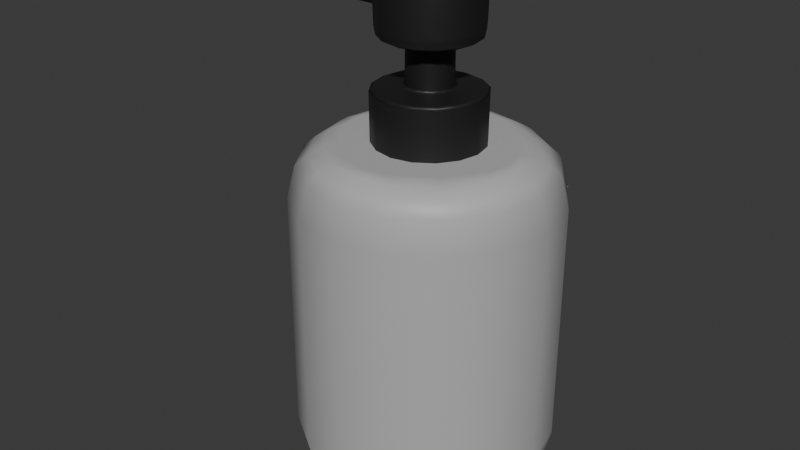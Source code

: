 # Source: soap_bottle.blend  (saved by Blender 4.0.36; exported with 4.5.12 LTS)
import bpy
from mathutils import Matrix  # noqa: F401  (used for matrix-valued properties, if any)

bpy.ops.wm.read_factory_settings(use_empty=True)
scene = bpy.context.scene
scene.name = 'Scene'

# ---- collections
col_collection = bpy.data.collections.new('Collection'); scene.collection.children.link(col_collection)

# ---- materials (node trees are filled in below, after node groups)
mat_material_001 = bpy.data.materials.new('Material.001')
mat_material_001.use_transparent_shadow = False
mat_material_002 = bpy.data.materials.new('Material.002')
mat_material_002.use_transparent_shadow = False

# ---- material node trees
mat_material_001.use_nodes = True; mat_material_001.node_tree.nodes.clear()
_N = mat_material_001.node_tree.nodes; _L = mat_material_001.node_tree.links
n0 = _N.new('ShaderNodeBsdfPrincipled'); n0.name = 'Principled BSDF'; n0.location = (10, 300)
n0.inputs[0].default_value = (0.01329, 0.01329, 0.01329, 1.0)
n0.inputs[3].default_value = 1.45
n1 = _N.new('ShaderNodeOutputMaterial'); n1.name = 'Material Output'; n1.location = (300, 300)
_L.new(n0.outputs[0], n1.inputs[0])
n1.is_active_output = True
mat_material_002.use_nodes = True; mat_material_002.node_tree.nodes.clear()
_N = mat_material_002.node_tree.nodes; _L = mat_material_002.node_tree.links
n0 = _N.new('ShaderNodeBsdfPrincipled'); n0.name = 'Principled BSDF'; n0.location = (10, 300)
n0.inputs[0].default_value = (0.471, 0.471, 0.471, 1.0)
n0.inputs[3].default_value = 1.45
n1 = _N.new('ShaderNodeOutputMaterial'); n1.name = 'Material Output'; n1.location = (300, 300)
_L.new(n0.outputs[0], n1.inputs[0])
n1.is_active_output = True

# ---- world
world_world = bpy.data.worlds.new('World'); scene.world = world_world
world_world.use_nodes = True; world_world.node_tree.nodes.clear()
_N = world_world.node_tree.nodes; _L = world_world.node_tree.links
n0 = _N.new('ShaderNodeOutputWorld'); n0.name = 'World Output'; n0.location = (300, 300)
n1 = _N.new('ShaderNodeBackground'); n1.name = 'Background'; n1.location = (10, 300)
n1.inputs[0].default_value = (0.05088, 0.05088, 0.05088, 1.0)
_L.new(n1.outputs[0], n0.inputs[0])
n0.is_active_output = True
world_world.color = (0.05088, 0.05088, 0.05088)
world_world.use_sun_shadow = False
world_world.sun_shadow_jitter_overblur = 0.0

# ---- meshes
me_cylinder_005 = bpy.data.meshes.new('Cylinder.005')
me_cylinder_005.from_pydata([(-5.174e-13, 0.0, 1.437), (-2.838e-09, 6.557e-09, 2.746), (-0.162, 0.162, 1.909), (6.519e-09, 0.2291, 1.909), (-0.2291, 2.794e-09, 1.909), (0.162, 0.162, 1.909), (-0.162, -0.162, 1.909), (0.2291, 8.382e-09, 1.909), (0.2824, -0.2824, 1.895), (3.725e-09, -0.2291, 1.909), (-0.2824, 0.2824, 1.895), (4.657e-09, 0.3993, 1.895), (-0.3993, 4.657e-09, 1.895), (0.2824, 0.2824, 1.895), (-0.2824, -0.2824, 1.895), (0.3993, 4.657e-09, 1.895), (0.162, -0.162, 1.909), (9.313e-09, -0.3993, 1.895), (-0.1556, 0.1556, 2.255), (-0.2869, 0.2869, 2.65), (0.1556, 0.1556, 2.255), (-0.1556, -0.1556, 2.255), (0.1556, -0.1556, 2.255), (1.024e-08, 0.22, 2.255), (-0.22, 1.863e-09, 2.255), (0.22, 9.197e-09, 2.255), (4.075e-10, -0.22, 2.255), (-0.2503, 0.2503, 2.269), (-0.2869, 0.2869, 2.364), (0.2869, 0.2869, 2.364), (0.2503, 0.2503, 2.269), (-0.2503, -0.2503, 2.269), (-0.2869, -0.2869, 2.364), (0.2869, -0.2869, 2.364), (0.2503, -0.2503, 2.269), (1.77e-08, 0.4057, 2.364), (1.397e-08, 0.354, 2.269), (-0.354, 0.0, 2.269), (-1.609, 0.07185, 2.489), (0.4057, 9.313e-09, 2.364), (0.354, 1.164e-08, 2.269), (9.313e-10, -0.354, 2.269), (-4.657e-09, -0.4057, 2.364), (0.2869, 0.2869, 2.65), (-0.2869, -0.2869, 2.65), (0.2869, -0.2869, 2.65), (1.77e-08, 0.4057, 2.65), (-1.609, -0.07185, 2.345), (0.4057, 1.024e-08, 2.65), (-3.725e-09, -0.4057, 2.65), (-0.3144, 0.3144, 1.874), (-0.1526, 0.3685, 1.895), (7.218e-09, 0.4447, 1.874), (-0.4447, 2.328e-09, 1.874), (-0.3685, 0.1526, 1.895), (0.1526, 0.3685, 1.895), (0.3144, 0.3144, 1.874), (-0.3144, -0.3144, 1.874), (-0.3685, -0.1526, 1.895), (0.3685, 0.1526, 1.895), (0.4447, 7.567e-09, 1.874), (0.3144, -0.3144, 1.874), (0.3685, -0.1526, 1.895), (1.123e-08, -0.4447, 1.874), (-0.1526, -0.3685, 1.895), (0.1526, -0.3685, 1.895), (-0.1299, 0.1299, 1.928), (5.704e-09, 0.1837, 1.928), (-0.08756, 0.2114, 1.909), (-0.1837, 2.328e-09, 1.928), (-0.2114, 0.08756, 1.909), (0.1299, 0.1299, 1.928), (0.08756, 0.2114, 1.909), (-0.2114, -0.08756, 1.909), (-0.1299, -0.1299, 1.928), (0.1837, 7.567e-09, 1.928), (0.2114, 0.08756, 1.909), (0.1299, -0.1299, 1.928), (0.2114, -0.08756, 1.909), (-0.08756, -0.2114, 1.909), (6.985e-10, -0.1837, 1.928), (0.08756, -0.2114, 1.909), (-0.1291, 0.1291, 2.236), (-0.08409, 0.203, 2.255), (6.665e-09, 0.1826, 2.236), (-0.1826, 2.736e-09, 2.236), (-0.203, 0.08409, 2.255), (0.08409, 0.203, 2.255), (0.1291, 0.1291, 2.236), (-0.1291, -0.1291, 2.236), (-0.203, -0.08409, 2.255), (0.203, 0.08409, 2.255), (0.1826, 7.451e-09, 2.236), (0.1291, -0.1291, 2.236), (0.203, -0.08409, 2.255), (2.678e-09, -0.1826, 2.236), (-0.08409, -0.203, 2.255), (0.08409, -0.203, 2.255), (-0.2768, 0.2768, 2.291), (-0.1551, 0.3744, 2.364), (1.508e-08, 0.3914, 2.291), (-0.1353, 0.3267, 2.269), (-0.3914, 3.783e-09, 2.291), (-1.609, 0.07185, 2.345), (-0.3267, 0.1353, 2.269), (0.1551, 0.3744, 2.364), (0.2768, 0.2768, 2.291), (0.1353, 0.3267, 2.269), (-0.3267, -0.1353, 2.269), (-0.2768, -0.2768, 2.291), (-1.609, 0.1016, 2.417), (0.3744, 0.1551, 2.364), (0.3914, 1.135e-08, 2.291), (0.3267, 0.1353, 2.269), (0.2768, -0.2768, 2.291), (0.3267, -0.1353, 2.269), (0.3744, -0.1551, 2.364), (-0.1353, -0.3267, 2.269), (-3.842e-09, -0.3914, 2.291), (-0.1551, -0.3744, 2.364), (0.1353, -0.3267, 2.269), (0.1551, -0.3744, 2.364), (-0.1551, 0.3744, 2.65), (-1.609, -0.1016, 2.417), (0.1551, 0.3744, 2.65), (-1.609, 2.547e-08, 2.519), (0.3744, 0.1551, 2.65), (0.3744, -0.1551, 2.65), (-0.1551, -0.3744, 2.65), (0.1551, -0.3744, 2.65), (-0.2896, 0.2896, 2.507), (1.525e-08, 0.4096, 2.507), (0.4096, 1.153e-08, 2.507), (0.2896, 0.2896, 2.507), (-0.2896, -0.2896, 2.507), (-3.725e-09, -0.4096, 2.507), (0.2896, -0.2896, 2.507), (0.378, 0.1566, 2.507), (-1.625, 8.997e-09, 2.417), (0.1566, 0.378, 2.507), (0.378, -0.1566, 2.507), (-0.1566, 0.378, 2.507), (-1.609, -7.634e-09, 2.315), (0.1566, -0.378, 2.507), (-0.1566, -0.378, 2.507), (-0.17, 0.4104, 1.874), (-0.4104, 0.17, 1.874), (0.17, 0.4104, 1.874), (-0.4104, -0.17, 1.874), (0.4104, 0.17, 1.874), (0.4104, -0.17, 1.874), (-0.17, -0.4104, 1.874), (0.17, -0.4104, 1.874), (-0.07021, 0.1695, 1.928), (-0.1695, 0.07021, 1.928), (0.07021, 0.1695, 1.928), (-0.1695, -0.07021, 1.928), (0.1695, 0.07021, 1.928), (0.1695, -0.07021, 1.928), (-0.07021, -0.1695, 1.928), (0.07021, -0.1695, 1.928), (-0.06978, 0.1685, 2.236), (-0.1685, 0.06978, 2.236), (0.06978, 0.1685, 2.236), (-0.1685, -0.06978, 2.236), (0.1685, 0.06978, 2.236), (0.1685, -0.06978, 2.236), (-0.06978, -0.1685, 2.236), (0.06978, -0.1685, 2.236), (-0.1496, 0.3612, 2.291), (-0.3612, 0.1496, 2.291), (0.1496, 0.3612, 2.291), (-0.3612, -0.1496, 2.291), (0.3612, 0.1496, 2.291), (0.3612, -0.1496, 2.291), (-0.1496, -0.3612, 2.291), (0.1496, -0.3612, 2.291), (-0.4057, 0.0, 2.364), (-0.3744, 0.1551, 2.364), (-0.3744, -0.1551, 2.364), (-0.3744, 0.1551, 2.65), (-0.4057, 0.0, 2.65), (-0.3744, -0.1551, 2.65), (-0.378, -0.1566, 2.507), (-0.378, 0.1566, 2.507), (-1.145, -1.252e-08, 2.405), (-1.145, 2.059e-08, 2.608), (-1.145, -0.1016, 2.507), (-1.145, 0.1016, 2.507), (-1.145, 0.07185, 2.435), (-1.145, -0.07185, 2.435), (-1.145, 0.07185, 2.579), (-1.145, -0.07185, 2.579), (-0.3956, -1.131e-08, 2.4), (-0.3993, -1.29e-08, 2.405), (-0.3993, 2.021e-08, 2.608), (-0.3956, 1.771e-08, 2.613), (-0.3993, 0.07185, 2.435), (-0.3932, 0.07597, 2.431), (-0.3932, -0.07597, 2.431), (-0.3993, -0.07185, 2.435), (-0.3932, 0.07597, 2.582), (-0.3993, 0.07185, 2.579), (-0.3993, -0.07185, 2.579), (-0.3932, -0.07597, 2.582), (-0.3926, -0.107, 2.507), (-0.3993, -0.1016, 2.507), (-0.3993, 0.1016, 2.507), (-0.3926, 0.107, 2.507), (-1.609, -0.07185, 2.489), (-0.2975, 0.2975, 1.459), (-0.3117, 0.3117, 1.48), (7.44e-09, 0.4447, 1.48), (7.114e-09, 0.4246, 1.46), (-0.4246, 2.223e-09, 1.46), (-0.4447, 2.328e-09, 1.48), (0.3117, 0.3117, 1.48), (0.2975, 0.2975, 1.459), (-0.2975, -0.2975, 1.459), (-0.3117, -0.3117, 1.48), (0.4447, 6.569e-09, 1.48), (0.4246, 6.225e-09, 1.46), (0.3117, -0.3117, 1.48), (0.2975, -0.2975, 1.459), (8.67e-09, -0.4246, 1.46), (9.183e-09, -0.4447, 1.48), (-0.1586, 0.3912, 1.459), (-0.1663, 0.4097, 1.48), (-0.3912, 0.1586, 1.459), (-0.4097, 0.1663, 1.48), (0.1586, 0.3912, 1.459), (0.1663, 0.4097, 1.48), (-0.4097, -0.1663, 1.48), (-0.3912, -0.1586, 1.459), (0.3912, 0.1586, 1.459), (0.4097, 0.1663, 1.48), (0.4097, -0.1663, 1.48), (0.3912, -0.1586, 1.459), (-0.1663, -0.4097, 1.48), (-0.1586, -0.3912, 1.459), (0.1663, -0.4097, 1.48), (0.1586, -0.3912, 1.459), (-0.2762, 0.2762, 2.71), (-0.2644, 0.2644, 2.724), (1.294e-08, 0.3774, 2.723), (1.426e-08, 0.3936, 2.709), (-0.3936, 3.821e-10, 2.709), (-0.3774, 6.777e-10, 2.723), (0.2644, 0.2644, 2.724), (0.2762, 0.2762, 2.71), (-0.2762, -0.2762, 2.71), (-0.2644, -0.2644, 2.724), (0.3774, 1.326e-08, 2.723), (0.3936, 1.292e-08, 2.709), (0.2644, -0.2644, 2.724), (0.2762, -0.2762, 2.71), (-2.866e-09, -0.3936, 2.709), (-2.683e-09, -0.3774, 2.723), (-0.1476, 0.3627, 2.71), (-0.1409, 0.3477, 2.724), (-0.3627, 0.1476, 2.71), (-0.3477, 0.1409, 2.724), (0.1476, 0.3627, 2.71), (0.1409, 0.3477, 2.724), (-0.3477, -0.1409, 2.724), (-0.3627, -0.1476, 2.71), (0.3627, 0.1476, 2.71), (0.3477, 0.1409, 2.724), (0.3477, -0.1409, 2.724), (0.3627, -0.1476, 2.71), (-0.1409, -0.3477, 2.724), (-0.1476, -0.3627, 2.71), (0.1409, -0.3477, 2.724), (0.1476, -0.3627, 2.71), (0.0, 0.7944, -1.386), (0.304, 0.734, -1.386), (0.5618, 0.5618, -1.386), (0.734, 0.304, -1.386), (0.7944, 0.0, -1.386), (0.734, -0.304, -1.386), (0.5618, -0.5618, -1.386), (0.304, -0.734, -1.386), (0.0, -0.7944, -1.386), (-0.304, -0.734, -1.386), (-0.5618, -0.5618, -1.386), (-0.734, -0.304, -1.386), (-0.7944, 0.0, -1.386), (-0.734, 0.304, -1.386), (-0.5618, 0.5618, -1.386), (-0.304, 0.734, -1.386), (-3.525e-10, 1.063, 1.053), (-3.525e-10, 1.063, -0.9531), (0.4068, 0.9822, -0.9531), (0.4068, 0.9822, 1.053), (0.7517, 0.7517, -0.9531), (0.7517, 0.7517, 1.053), (0.9822, 0.4068, -0.9531), (0.9822, 0.4068, 1.053), (1.063, -4.7e-10, -0.9531), (1.063, -4.7e-10, 1.053), (0.9822, -0.4068, -0.9531), (0.9822, -0.4068, 1.053), (0.7517, -0.7517, -0.9531), (0.7517, -0.7517, 1.053), (0.4068, -0.9822, -0.9531), (0.4068, -0.9822, 1.053), (-3.525e-10, -1.063, -0.9531), (-3.525e-10, -1.063, 1.053), (-0.4068, -0.9822, -0.9531), (-0.4068, -0.9822, 1.053), (-0.7517, -0.7517, -0.9531), (-0.7517, -0.7517, 1.053), (-0.9822, -0.4068, -0.9531), (-0.9822, -0.4068, 1.053), (-1.063, -4.7e-10, -0.9531), (-1.063, -4.7e-10, 1.053), (-0.9822, 0.4068, -0.9531), (-0.9822, 0.4068, 1.053), (-0.7517, 0.7517, -0.9531), (-0.7517, 0.7517, 1.053), (-0.4068, 0.9822, -0.9531), (-0.4068, 0.9822, 1.053), (0.3827, 0.9239, 1.308), (0.0, 1.0, 1.308), (0.7071, 0.7071, 1.308), (0.9239, 0.3827, 1.308), (1.0, 0.0, 1.308), (0.9239, -0.3827, 1.308), (0.7071, -0.7071, 1.308), (0.3827, -0.9239, 1.308), (0.0, -1.0, 1.308), (-0.3827, -0.9239, 1.308), (-0.7071, -0.7071, 1.308), (-0.9239, -0.3827, 1.308), (-1.0, 0.0, 1.308), (-0.9239, 0.3827, 1.308), (-0.7071, 0.7071, 1.308), (-0.3827, 0.9239, 1.308), (0.0, 1.0, -1.208), (0.3827, 0.9239, -1.208), (0.7071, 0.7071, -1.208), (0.9239, 0.3827, -1.208), (1.0, 0.0, -1.208), (0.9239, -0.3827, -1.208), (0.7071, -0.7071, -1.208), (0.3827, -0.9239, -1.208), (0.0, -1.0, -1.208), (-0.3827, -0.9239, -1.208), (-0.7071, -0.7071, -1.208), (-0.9239, -0.3827, -1.208), (-1.0, 0.0, -1.208), (-0.9239, 0.3827, -1.208), (-0.7071, 0.7071, -1.208), (-0.3827, 0.9239, -1.208), (9.964e-09, 0.5156, 1.482), (0.3646, 0.3646, 1.482), (0.5156, 1.053e-08, 1.482), (-0.3646, 0.3646, 1.482), (0.0, 0.0, 1.482), (0.3646, -0.3646, 1.482), (-0.5156, 4.376e-09, 1.482), (-0.3646, -0.3646, 1.482), (1.611e-08, -0.5156, 1.482), (0.5754, 0.01365, -1.386), (0.3225, 0.3225, -1.386), (0.01365, 0.5754, -1.386), (0.304, -0.304, -1.386), (-2.235e-08, -2.235e-08, -1.386), (-0.304, 0.304, -1.386), (-0.01365, -0.5754, -1.386), (-0.3225, -0.3225, -1.386), (-0.5754, -0.01365, -1.386), (0.0, 0.8974, 1.4), (-0.004268, 0.7106, 1.482), (-0.00125, 0.8041, 1.458), (0.1819, 0.6744, 1.482), (0.3434, 0.8291, 1.4), (0.2814, 0.7482, 1.458), (0.4775, 0.4775, 1.482), (0.6346, 0.6346, 1.4), (0.5613, 0.5613, 1.458), (0.6744, 0.1819, 1.482), (0.8291, 0.3434, 1.4), (0.7482, 0.2814, 1.458), (0.7106, -0.004268, 1.482), (0.8974, 0.0, 1.4), (0.8041, -0.00125, 1.458), (0.6773, -0.1759, 1.482), (0.8291, -0.3434, 1.4), (0.749, -0.2796, 1.458), (0.4769, -0.4769, 1.482), (0.6346, -0.6346, 1.4), (0.5611, -0.5611, 1.458), (0.1759, -0.6773, 1.482), (0.3434, -0.8291, 1.4), (0.2796, -0.749, 1.458), (0.004268, -0.7106, 1.482), (0.0, -0.8974, 1.4), (0.00125, -0.8041, 1.458), (-0.1819, -0.6744, 1.482), (-0.3434, -0.8291, 1.4), (-0.2814, -0.7482, 1.458), (-0.4775, -0.4775, 1.482), (-0.6346, -0.6346, 1.4), (-0.5613, -0.5613, 1.458), (-0.6744, -0.1819, 1.482), (-0.8291, -0.3434, 1.4), (-0.7482, -0.2814, 1.458), (-0.7106, 0.004268, 1.482), (-0.8974, 0.0, 1.4), (-0.8041, 0.00125, 1.458), (-0.6773, 0.1759, 1.482), (-0.8291, 0.3434, 1.4), (-0.749, 0.2796, 1.458), (-0.4769, 0.4769, 1.482), (-0.6346, 0.6346, 1.4), (-0.5611, 0.5611, 1.458), (-0.1759, 0.6773, 1.482), (-0.3434, 0.8291, 1.4), (-0.2796, 0.749, 1.458)], [], [(14, 64, 79, 6), (10, 54, 70, 2), (79, 64, 17, 9), (12, 58, 73, 4), (70, 54, 12, 4), (73, 58, 14, 6), (7, 15, 59, 76), (17, 65, 81, 9), (76, 59, 13, 5), (26, 41, 117, 96), (81, 65, 8, 16), (40, 115, 94, 25), (96, 117, 31, 21), (39, 111, 137, 132), (111, 29, 133, 137), (137, 133, 43, 126), (132, 137, 126, 48), (5, 13, 55, 72), (94, 115, 34, 22), (3, 11, 51, 68), (72, 55, 11, 3), (24, 37, 104, 86), (68, 51, 10, 2), (16, 8, 62, 78), (86, 104, 27, 18), (36, 107, 87, 23), (78, 62, 15, 7), (27, 101, 83, 18), (87, 107, 30, 20), (207, 197, 189, 188), (179, 32, 134, 183), (183, 134, 44, 182), (142, 47, 123, 138), (29, 105, 139, 133), (105, 35, 131, 139), (139, 131, 46, 124), (133, 139, 124, 43), (33, 116, 140, 136), (116, 39, 132, 140), (140, 132, 48, 127), (136, 140, 127, 45), (22, 34, 120, 97), (83, 101, 36, 23), (21, 31, 108, 90), (97, 120, 41, 26), (30, 113, 91, 20), (90, 108, 37, 24), (91, 113, 40, 25), (35, 99, 141, 131), (99, 28, 130, 141), (141, 130, 19, 122), (131, 141, 122, 46), (28, 178, 184, 130), (208, 201, 180, 184), (193, 198, 178, 177), (130, 184, 180, 19), (42, 121, 143, 135), (121, 33, 136, 143), (143, 136, 45, 129), (135, 143, 129, 49), (32, 119, 144, 134), (119, 42, 135, 144), (144, 135, 49, 128), (134, 144, 128, 44), (227, 145, 52, 212), (231, 212, 52, 147), (210, 226, 0), (235, 216, 56, 149), (238, 151, 57, 219), (232, 148, 53, 215), (214, 228, 0), (236, 220, 60, 150), (240, 222, 61, 152), (230, 217, 0), (236, 150, 61, 222), (234, 221, 0), (219, 57, 148, 232), (0, 224, 239), (240, 152, 63, 225), (213, 230, 0), (10, 51, 145, 50), (51, 11, 52, 145), (228, 210, 0), (211, 50, 145, 227), (12, 54, 146, 53), (54, 10, 50, 146), (0, 233, 214), (217, 234, 0), (11, 55, 147, 52), (55, 13, 56, 147), (226, 213, 0), (215, 53, 146, 229), (0, 218, 233), (0, 221, 237), (148, 57, 14, 58), (53, 148, 58, 12), (13, 59, 149, 56), (59, 15, 60, 149), (231, 147, 56, 216), (0, 223, 241), (235, 149, 60, 220), (0, 239, 218), (150, 60, 15, 62), (61, 150, 62, 8), (0, 241, 224), (238, 225, 63, 151), (151, 63, 17, 64), (57, 151, 64, 14), (0, 237, 223), (152, 61, 8, 65), (63, 152, 65, 17), (153, 67, 3, 68), (66, 153, 68, 2), (154, 66, 2, 70), (69, 154, 70, 4), (155, 71, 5, 72), (67, 155, 72, 3), (4, 73, 156, 69), (73, 6, 74, 156), (157, 75, 7, 76), (71, 157, 76, 5), (16, 78, 158, 77), (78, 7, 75, 158), (6, 79, 159, 74), (79, 9, 80, 159), (9, 81, 160, 80), (81, 16, 77, 160), (153, 161, 84, 67), (18, 83, 161, 82), (83, 23, 84, 161), (66, 82, 161, 153), (154, 162, 82, 66), (24, 86, 162, 85), (86, 18, 82, 162), (69, 85, 162, 154), (155, 163, 88, 71), (23, 87, 163, 84), (87, 20, 88, 163), (155, 67, 84, 163), (156, 164, 85, 69), (74, 89, 164, 156), (157, 165, 92, 75), (164, 89, 21, 90), (85, 164, 90, 24), (20, 91, 165, 88), (91, 25, 92, 165), (157, 71, 88, 165), (158, 166, 93, 77), (158, 75, 92, 166), (159, 167, 89, 74), (166, 92, 25, 94), (93, 166, 94, 22), (80, 95, 167, 159), (160, 168, 95, 80), (167, 95, 26, 96), (89, 167, 96, 21), (160, 77, 93, 168), (168, 93, 22, 97), (95, 168, 97, 26), (28, 99, 169, 98), (99, 35, 100, 169), (169, 100, 36, 101), (98, 169, 101, 27), (177, 178, 170, 102), (178, 28, 98, 170), (170, 98, 27, 104), (102, 170, 104, 37), (35, 105, 171, 100), (105, 29, 106, 171), (171, 106, 30, 107), (100, 171, 107, 36), (37, 108, 172, 102), (108, 31, 109, 172), (172, 109, 32, 179), (102, 172, 179, 177), (29, 111, 173, 106), (111, 39, 112, 173), (173, 112, 40, 113), (106, 173, 113, 30), (34, 115, 174, 114), (115, 40, 112, 174), (174, 112, 39, 116), (114, 174, 116, 33), (31, 117, 175, 109), (117, 41, 118, 175), (175, 118, 42, 119), (109, 175, 119, 32), (41, 120, 176, 118), (120, 34, 114, 176), (176, 114, 33, 121), (118, 176, 121, 42), (242, 258, 122, 19), (245, 262, 124, 46), (1, 244, 259), (1, 243, 261), (246, 260, 180, 181), (1, 263, 244), (1, 259, 243), (247, 264, 1), (258, 245, 46, 122), (249, 266, 126, 43), (1, 248, 263), (181, 182, 265, 246), (1, 261, 247), (251, 270, 1), (182, 44, 250, 265), (1, 267, 248), (262, 249, 43, 124), (129, 45, 255, 273), (268, 252, 1), (44, 128, 271, 250), (272, 254, 1), (266, 253, 48, 126), (1, 252, 267), (49, 129, 273, 256), (264, 251, 1), (257, 272, 1), (128, 49, 256, 271), (127, 48, 253, 269), (270, 257, 1), (45, 127, 269, 255), (254, 268, 1), (195, 202, 191, 186), (197, 194, 185, 189), (203, 195, 186, 192), (201, 196, 181, 180), (202, 207, 188, 191), (206, 203, 192, 187), (200, 206, 187, 190), (204, 205, 183, 182), (189, 185, 142, 103), (186, 191, 38, 125), (190, 187, 123, 47), (188, 189, 103, 110), (199, 193, 177, 179), (198, 208, 184, 178), (205, 199, 179, 183), (196, 204, 182, 181), (194, 197, 198, 193), (200, 194, 193, 199), (202, 195, 196, 201), (195, 203, 204, 196), (199, 205, 206, 200), (203, 206, 205, 204), (197, 207, 208, 198), (201, 208, 207, 202), (194, 200, 190, 185), (138, 123, 209, 125), (103, 142, 138, 110), (110, 138, 125, 38), (191, 188, 110, 38), (187, 192, 209, 123), (192, 186, 125, 209), (185, 190, 47, 142), (213, 226, 227, 212), (211, 227, 226, 210), (210, 228, 229, 211), (215, 229, 228, 214), (217, 230, 231, 216), (212, 231, 230, 213), (219, 232, 233, 218), (214, 233, 232, 215), (221, 234, 235, 220), (216, 235, 234, 217), (220, 236, 237, 221), (223, 237, 236, 222), (225, 238, 239, 224), (218, 239, 238, 219), (222, 240, 241, 223), (224, 241, 240, 225), (229, 146, 50, 211), (245, 258, 259, 244), (243, 259, 258, 242), (242, 260, 261, 243), (247, 261, 260, 246), (249, 262, 263, 248), (244, 263, 262, 245), (251, 264, 265, 250), (246, 265, 264, 247), (253, 266, 267, 252), (248, 267, 266, 249), (252, 268, 269, 253), (255, 269, 268, 254), (257, 270, 271, 256), (250, 271, 270, 251), (254, 272, 273, 255), (256, 273, 272, 257), (260, 242, 19, 180), (353, 320, 291, 338), (340, 294, 296, 341), (341, 296, 298, 342), (342, 298, 300, 343), (343, 300, 302, 344), (344, 302, 304, 345), (345, 304, 306, 346), (346, 306, 308, 347), (347, 308, 310, 348), (348, 310, 312, 349), (349, 312, 314, 350), (350, 314, 316, 351), (351, 316, 318, 352), (352, 318, 320, 353), (338, 291, 292, 339), (278, 279, 363, 277), (339, 292, 294, 340), (319, 336, 337, 321), (317, 335, 336, 319), (315, 334, 335, 317), (313, 333, 334, 315), (311, 332, 333, 313), (309, 331, 332, 311), (307, 330, 331, 309), (305, 329, 330, 307), (303, 328, 329, 305), (301, 327, 328, 303), (299, 326, 327, 301), (297, 325, 326, 299), (295, 324, 325, 297), (293, 322, 324, 295), (290, 323, 322, 293), (321, 290, 291, 320), (319, 321, 320, 318), (317, 319, 318, 316), (315, 317, 316, 314), (313, 315, 314, 312), (311, 313, 312, 310), (309, 311, 310, 308), (307, 309, 308, 306), (305, 307, 306, 304), (303, 305, 304, 302), (301, 303, 302, 300), (299, 301, 300, 298), (297, 299, 298, 296), (295, 297, 296, 294), (293, 295, 294, 292), (290, 293, 292, 291), (321, 337, 323, 290), (375, 354, 355, 378), (378, 355, 356, 381), (381, 356, 387, 384), (385, 388, 327, 326), (356, 359, 390, 387), (359, 362, 393, 390), (362, 399, 396, 393), (397, 400, 331, 330), (361, 402, 399, 362), (360, 405, 402, 361), (411, 408, 405, 360), (409, 412, 335, 334), (414, 411, 360, 357), (417, 414, 357, 354), (372, 376, 322, 323), (275, 274, 338, 339), (276, 275, 339, 340), (277, 276, 340, 341), (278, 277, 341, 342), (279, 278, 342, 343), (280, 279, 343, 344), (281, 280, 344, 345), (282, 281, 345, 346), (283, 282, 346, 347), (284, 283, 347, 348), (285, 284, 348, 349), (286, 285, 349, 350), (287, 286, 350, 351), (288, 287, 351, 352), (289, 288, 352, 353), (274, 289, 353, 338), (418, 372, 323, 337), (415, 418, 337, 336), (412, 415, 336, 335), (406, 409, 334, 333), (376, 379, 324, 322), (354, 357, 358, 355), (357, 360, 361, 358), (403, 406, 333, 332), (379, 382, 325, 324), (355, 358, 359, 356), (358, 361, 362, 359), (400, 403, 332, 331), (382, 385, 326, 325), (388, 391, 328, 327), (391, 394, 329, 328), (394, 397, 330, 329), (279, 280, 366, 363), (280, 281, 369, 366), (281, 282, 283, 369), (277, 363, 364, 276), (363, 366, 367, 364), (366, 369, 370, 367), (369, 283, 284, 370), (276, 364, 365, 275), (364, 367, 368, 365), (367, 370, 371, 368), (370, 284, 285, 371), (275, 365, 289, 274), (365, 368, 288, 289), (368, 371, 287, 288), (371, 285, 286, 287), (376, 372, 374, 377), (377, 374, 373, 375), (379, 376, 377, 380), (380, 377, 375, 378), (382, 379, 380, 383), (383, 380, 378, 381), (385, 382, 383, 386), (386, 383, 381, 384), (388, 385, 386, 389), (389, 386, 384, 387), (391, 388, 389, 392), (392, 389, 387, 390), (394, 391, 392, 395), (395, 392, 390, 393), (397, 394, 395, 398), (398, 395, 393, 396), (400, 397, 398, 401), (401, 398, 396, 399), (403, 400, 401, 404), (404, 401, 399, 402), (406, 403, 404, 407), (407, 404, 402, 405), (409, 406, 407, 410), (410, 407, 405, 408), (412, 409, 410, 413), (413, 410, 408, 411), (415, 412, 413, 416), (416, 413, 411, 414), (418, 415, 416, 419), (419, 416, 414, 417), (372, 418, 419, 374), (374, 419, 417, 373), (373, 417, 354, 375)])
me_cylinder_005.polygons.foreach_set('use_smooth', [True] * 432)
me_cylinder_005.polygons.foreach_set('material_index', [0, 0, 0, 0, 0, 0, 0, 0, 0, 0, 0, 0, 0, 0, 0, 0, 0, 0, 0, 0, 0, 0, 0, 0, 0, 0, 0, 0, 0, 0, 0, 0, 0, 0, 0, 0, 0, 0, 0, 0, 0, 0, 0, 0, 0, 0, 0, 0, 0, 0, 0, 0, 0, 0, 0, 0, 0, 0, 0, 0, 0, 0, 0, 0, 0, 0, 0, 0, 0, 0, 0, 0, 0, 0, 0, 0, 0, 0, 0, 0, 0, 0, 0, 0, 0, 0, 0, 0, 0, 0, 0, 0, 0, 0, 0, 0, 0, 0, 0, 0, 0, 0, 0, 0, 0, 0, 0, 0, 0, 0, 0, 0, 0, 0, 0, 0, 0, 0, 0, 0, 0, 0, 0, 0, 0, 0, 0, 0, 0, 0, 0, 0, 0, 0, 0, 0, 0, 0, 0, 0, 0, 0, 0, 0, 0, 0, 0, 0, 0, 0, 0, 0, 0, 0, 0, 0, 0, 0, 0, 0, 0, 0, 0, 0, 0, 0, 0, 0, 0, 0, 0, 0, 0, 0, 0, 0, 0, 0, 0, 0, 0, 0, 0, 0, 0, 0, 0, 0, 0, 0, 0, 0, 0, 0, 0, 0, 0, 0, 0, 0, 0, 0, 0, 0, 0, 0, 0, 0, 0, 0, 0, 0, 0, 0, 0, 0, 0, 0, 0, 0, 0, 0, 0, 0, 0, 0, 0, 0, 0, 0, 0, 0, 0, 0, 0, 0, 0, 0, 0, 0, 0, 0, 0, 0, 0, 0, 0, 0, 0, 0, 0, 0, 0, 0, 0, 0, 0, 0, 0, 0, 0, 0, 0, 0, 0, 0, 0, 0, 0, 0, 0, 0, 0, 0, 0, 0, 0, 0, 0, 0, 0, 0, 0, 0, 0, 0, 0, 0, 1, 1, 1, 1, 1, 1, 1, 1, 1, 1, 1, 1, 1, 1, 1, 1, 1, 1, 1, 1, 1, 1, 1, 1, 1, 1, 1, 1, 1, 1, 1, 1, 1, 1, 1, 1, 1, 1, 1, 1, 1, 1, 1, 1, 1, 1, 1, 1, 1, 1, 1, 1, 1, 1, 1, 1, 1, 1, 1, 1, 1, 1, 1, 1, 1, 1, 1, 1, 1, 1, 1, 1, 1, 1, 1, 1, 1, 1, 1, 1, 1, 1, 1, 1, 1, 1, 1, 1, 1, 1, 1, 1, 1, 1, 1, 1, 1, 1, 1, 1, 1, 1, 1, 1, 1, 1, 1, 1, 1, 1, 1, 1, 1, 1, 1, 1, 1, 1, 1, 1, 1, 1, 1, 1, 1, 1, 1, 1, 1, 1, 1, 1, 1, 1, 1, 1, 1, 1, 1, 1, 1, 1, 1, 1])
_uv = me_cylinder_005.uv_layers.new(name='UVMap')
_uv.uv.foreach_set('vector', [0.4149, 0.7903, 0.4236, 0.7687, 0.4453, 0.7825, 0.4402, 0.7952, 0.46, 0.8623, 0.4391, 0.8521, 0.4544, 0.8315, 0.4667, 0.8374, 0.4453, 0.7825, 0.4236, 0.7687, 0.4393, 0.7517, 0.4546, 0.7726, 0.4233, 0.8352, 0.4149, 0.8135, 0.4402, 0.8088, 0.4452, 0.8215, 0.4544, 0.8315, 0.4391, 0.8521, 0.4233, 0.8352, 0.4452, 0.8215, 0.4402, 0.8088, 0.4149, 0.8135, 0.4149, 0.7903, 0.4402, 0.7952, 0.5096, 0.7873, 0.5331, 0.7766, 0.5383, 0.7994, 0.5126, 0.8006, 0.4393, 0.7517, 0.4604, 0.7419, 0.4669, 0.7667, 0.4546, 0.7726, 0.5126, 0.8006, 0.5383, 0.7994, 0.535, 0.8224, 0.5106, 0.814, 0.8618, 0.6862, 0.8792, 0.6968, 0.8655, 0.712, 0.8531, 0.696, 0.4669, 0.7667, 0.4604, 0.7419, 0.4835, 0.7402, 0.4805, 0.7658, 0.8651, 0.6225, 0.8789, 0.638, 0.8617, 0.6486, 0.853, 0.6389, 0.8531, 0.696, 0.8655, 0.712, 0.8473, 0.7215, 0.8414, 0.702, 0.5213, 0.001451, 0.5249, 0.02523, 0.5038, 0.02871, 0.4995, 0.004958, 0.5249, 0.02523, 0.5287, 0.04849, 0.5079, 0.05205, 0.5038, 0.02871, 0.5038, 0.02871, 0.5079, 0.05205, 0.4872, 0.05574, 0.4828, 0.03267, 0.4995, 0.004958, 0.5038, 0.02871, 0.4828, 0.03267, 0.4779, 0.009212, 0.5106, 0.814, 0.535, 0.8224, 0.5234, 0.8425, 0.5039, 0.8258, 0.8617, 0.6486, 0.8789, 0.638, 0.8865, 0.6571, 0.8664, 0.6608, 0.4932, 0.8343, 0.5054, 0.8571, 0.4832, 0.8639, 0.4802, 0.8384, 0.5039, 0.8258, 0.5234, 0.8425, 0.5054, 0.8571, 0.4932, 0.8343, 0.8157, 0.7001, 0.807, 0.7185, 0.7904, 0.7065, 0.805, 0.6925, 0.4802, 0.8384, 0.4832, 0.8639, 0.46, 0.8623, 0.4667, 0.8374, 0.4805, 0.7658, 0.4835, 0.7402, 0.5056, 0.7473, 0.4934, 0.7699, 0.805, 0.6925, 0.7904, 0.7065, 0.7791, 0.6894, 0.7978, 0.6815, 0.7777, 0.649, 0.788, 0.6313, 0.8035, 0.6443, 0.797, 0.6557, 0.4934, 0.7699, 0.5056, 0.7473, 0.5239, 0.7619, 0.504, 0.7784, 0.7791, 0.6894, 0.7748, 0.6693, 0.795, 0.6687, 0.7978, 0.6815, 0.8035, 0.6443, 0.788, 0.6313, 0.8038, 0.6181, 0.8136, 0.636, 0.7445, 0.6047, 0.7327, 0.6046, 0.7339, 0.4918, 0.7455, 0.4928, 0.5497, 0.2282, 0.5448, 0.2517, 0.5238, 0.2479, 0.5279, 0.2236, 0.5279, 0.2236, 0.5238, 0.2479, 0.5027, 0.2446, 0.5058, 0.2209, 0.5762, 0.3108, 0.588, 0.3108, 0.5964, 0.3191, 0.5821, 0.325, 0.5287, 0.04849, 0.5327, 0.07157, 0.5119, 0.07516, 0.5079, 0.05205, 0.5327, 0.07157, 0.5366, 0.09462, 0.5158, 0.09821, 0.5119, 0.07516, 0.5119, 0.07516, 0.5158, 0.09821, 0.4951, 0.1018, 0.4911, 0.07879, 0.5079, 0.05205, 0.5119, 0.07516, 0.4911, 0.07879, 0.4872, 0.05574, 0.5287, 0.3441, 0.5249, 0.3674, 0.5038, 0.3639, 0.5079, 0.3406, 0.5249, 0.3674, 0.5213, 0.3912, 0.4995, 0.3877, 0.5038, 0.3639, 0.5038, 0.3639, 0.4995, 0.3877, 0.4779, 0.3834, 0.4828, 0.3599, 0.5079, 0.3406, 0.5038, 0.3639, 0.4828, 0.3599, 0.4872, 0.3369, 0.8664, 0.6608, 0.8865, 0.6571, 0.8864, 0.6776, 0.8665, 0.674, 0.795, 0.6687, 0.7748, 0.6693, 0.7777, 0.649, 0.797, 0.6557, 0.8414, 0.702, 0.8473, 0.7215, 0.8269, 0.7236, 0.8284, 0.7035, 0.8665, 0.674, 0.8864, 0.6776, 0.8792, 0.6968, 0.8618, 0.6862, 0.8038, 0.6181, 0.8233, 0.6118, 0.826, 0.6318, 0.8136, 0.636, 0.8284, 0.7035, 0.8269, 0.7236, 0.807, 0.7185, 0.8157, 0.7001, 0.826, 0.6318, 0.8233, 0.6118, 0.844, 0.6125, 0.8391, 0.6324, 0.5366, 0.09462, 0.5407, 0.1177, 0.5198, 0.1213, 0.5158, 0.09821, 0.5407, 0.1177, 0.5448, 0.1409, 0.5238, 0.1447, 0.5198, 0.1213, 0.5198, 0.1213, 0.5238, 0.1447, 0.5027, 0.148, 0.4989, 0.1248, 0.5158, 0.09821, 0.5198, 0.1213, 0.4989, 0.1248, 0.4951, 0.1018, 0.5448, 0.1409, 0.5497, 0.1644, 0.5279, 0.169, 0.5238, 0.1447, 0.5292, 0.177, 0.5175, 0.1837, 0.5058, 0.1717, 0.5279, 0.169, 0.5509, 0.1898, 0.5424, 0.1796, 0.5497, 0.1644, 0.5564, 0.1881, 0.5238, 0.1447, 0.5279, 0.169, 0.5058, 0.1717, 0.5027, 0.148, 0.5366, 0.298, 0.5327, 0.3211, 0.5119, 0.3175, 0.5158, 0.2944, 0.5327, 0.3211, 0.5287, 0.3441, 0.5079, 0.3406, 0.5119, 0.3175, 0.5119, 0.3175, 0.5079, 0.3406, 0.4872, 0.3369, 0.4911, 0.3138, 0.5158, 0.2944, 0.5119, 0.3175, 0.4911, 0.3138, 0.4951, 0.2909, 0.5448, 0.2517, 0.5407, 0.2749, 0.5198, 0.2713, 0.5238, 0.2479, 0.5407, 0.2749, 0.5366, 0.298, 0.5158, 0.2944, 0.5198, 0.2713, 0.5198, 0.2713, 0.5158, 0.2944, 0.4951, 0.2909, 0.4989, 0.2679, 0.5238, 0.2479, 0.5198, 0.2713, 0.4989, 0.2679, 0.5027, 0.2446, 0.4089, 0.2877, 0.4682, 0.2876, 0.468, 0.3137, 0.4087, 0.3133, 0.4085, 0.3389, 0.4087, 0.3133, 0.468, 0.3137, 0.4678, 0.3399, 0.5508, 0.8115, 0.5507, 0.7862, 0.6129, 0.7992, 0.4079, 0.3917, 0.4082, 0.3653, 0.4676, 0.366, 0.4672, 0.3921, 0.4089, 0.1308, 0.4682, 0.1309, 0.4684, 0.157, 0.409, 0.1572, 0.4091, 0.1836, 0.4684, 0.1831, 0.4684, 0.2092, 0.4091, 0.2092, 0.5773, 0.8523, 0.5603, 0.835, 0.6129, 0.7992, 0.4079, 0.02675, 0.4075, 0.001152, 0.4668, 0.0002368, 0.4672, 0.02636, 0.4085, 0.0796, 0.4082, 0.05317, 0.4676, 0.05248, 0.4678, 0.07861, 0.5771, 0.7467, 0.6006, 0.7372, 0.6129, 0.7992, 0.4079, 0.02675, 0.4672, 0.02636, 0.4676, 0.05248, 0.4082, 0.05317, 0.6259, 0.7371, 0.6484, 0.7461, 0.6129, 0.7992, 0.409, 0.1572, 0.4684, 0.157, 0.4684, 0.1831, 0.4091, 0.1836, 0.6129, 0.7992, 0.666, 0.8348, 0.6486, 0.8518, 0.4085, 0.0796, 0.4678, 0.07861, 0.468, 0.1047, 0.4087, 0.1052, 0.5598, 0.7637, 0.5771, 0.7467, 0.6129, 0.7992, 0.46, 0.8623, 0.4832, 0.8639, 0.484, 0.8714, 0.458, 0.8696, 0.4832, 0.8639, 0.5054, 0.8571, 0.5089, 0.8638, 0.484, 0.8714, 0.5603, 0.835, 0.5508, 0.8115, 0.6129, 0.7992, 0.409, 0.2613, 0.4684, 0.2615, 0.4682, 0.2876, 0.4089, 0.2877, 0.4233, 0.8352, 0.4391, 0.8521, 0.4346, 0.8582, 0.4169, 0.8392, 0.4391, 0.8521, 0.46, 0.8623, 0.458, 0.8696, 0.4346, 0.8582, 0.6129, 0.7992, 0.5998, 0.8614, 0.5773, 0.8523, 0.6006, 0.7372, 0.6259, 0.7371, 0.6129, 0.7992, 0.5054, 0.8571, 0.5234, 0.8425, 0.5291, 0.8474, 0.5089, 0.8638, 0.5234, 0.8425, 0.535, 0.8224, 0.5421, 0.8249, 0.5291, 0.8474, 0.5507, 0.7862, 0.5598, 0.7637, 0.6129, 0.7992, 0.4091, 0.2092, 0.4684, 0.2092, 0.4684, 0.2354, 0.4091, 0.2348, 0.6129, 0.7992, 0.6251, 0.8613, 0.5998, 0.8614, 0.6129, 0.7992, 0.6484, 0.7461, 0.6654, 0.7635, 0.4075, 0.8149, 0.4075, 0.7889, 0.4149, 0.7903, 0.4149, 0.8135, 0.4169, 0.8392, 0.4075, 0.8149, 0.4149, 0.8135, 0.4233, 0.8352, 0.535, 0.8224, 0.5383, 0.7994, 0.5458, 0.7991, 0.5421, 0.8249, 0.5383, 0.7994, 0.5331, 0.7766, 0.5401, 0.7736, 0.5458, 0.7991, 0.4085, 0.3389, 0.4678, 0.3399, 0.4676, 0.366, 0.4082, 0.3653, 0.6129, 0.7992, 0.6749, 0.787, 0.675, 0.8123, 0.4079, 0.3917, 0.4672, 0.3921, 0.4668, 0.4182, 0.4075, 0.4173, 0.6129, 0.7992, 0.6486, 0.8518, 0.6251, 0.8613, 0.5092, 0.7406, 0.5296, 0.757, 0.5239, 0.7619, 0.5056, 0.7473, 0.4844, 0.7327, 0.5092, 0.7406, 0.5056, 0.7473, 0.4835, 0.7402, 0.6129, 0.7992, 0.675, 0.8123, 0.666, 0.8348, 0.4089, 0.1308, 0.4087, 0.1052, 0.468, 0.1047, 0.4682, 0.1309, 0.4172, 0.7647, 0.4349, 0.7457, 0.4393, 0.7517, 0.4236, 0.7687, 0.4075, 0.7889, 0.4172, 0.7647, 0.4236, 0.7687, 0.4149, 0.7903, 0.6129, 0.7992, 0.6654, 0.7635, 0.6749, 0.787, 0.4585, 0.7346, 0.4844, 0.7327, 0.4835, 0.7402, 0.4604, 0.7419, 0.4349, 0.7457, 0.4585, 0.7346, 0.4604, 0.7419, 0.4393, 0.7517, 0.4794, 0.8309, 0.4898, 0.8278, 0.4932, 0.8343, 0.4802, 0.8384, 0.4686, 0.8302, 0.4794, 0.8309, 0.4802, 0.8384, 0.4667, 0.8374, 0.4589, 0.8254, 0.4686, 0.8302, 0.4667, 0.8374, 0.4544, 0.8315, 0.4515, 0.8175, 0.4589, 0.8254, 0.4544, 0.8315, 0.4452, 0.8215, 0.4982, 0.821, 0.5036, 0.8116, 0.5106, 0.814, 0.5039, 0.8258, 0.4898, 0.8278, 0.4982, 0.821, 0.5039, 0.8258, 0.4932, 0.8343, 0.4452, 0.8215, 0.4402, 0.8088, 0.4476, 0.8074, 0.4515, 0.8175, 0.4402, 0.8088, 0.4402, 0.7952, 0.4476, 0.7966, 0.4476, 0.8074, 0.5051, 0.8009, 0.5027, 0.7903, 0.5096, 0.7873, 0.5126, 0.8006, 0.5036, 0.8116, 0.5051, 0.8009, 0.5126, 0.8006, 0.5106, 0.814, 0.4805, 0.7658, 0.4934, 0.7699, 0.4899, 0.7765, 0.4796, 0.7732, 0.4934, 0.7699, 0.504, 0.7784, 0.4983, 0.7833, 0.4899, 0.7765, 0.4402, 0.7952, 0.4453, 0.7825, 0.4516, 0.7865, 0.4476, 0.7966, 0.4453, 0.7825, 0.4546, 0.7726, 0.459, 0.7786, 0.4516, 0.7865, 0.4546, 0.7726, 0.4669, 0.7667, 0.4688, 0.774, 0.459, 0.7786, 0.4669, 0.7667, 0.4805, 0.7658, 0.4796, 0.7732, 0.4688, 0.774, 0.7677, 0.6592, 0.7213, 0.6594, 0.7212, 0.6487, 0.7677, 0.6485, 0.7978, 0.6815, 0.795, 0.6687, 0.8014, 0.6685, 0.8037, 0.679, 0.795, 0.6687, 0.797, 0.6557, 0.803, 0.6578, 0.8014, 0.6685, 0.7678, 0.67, 0.7213, 0.6702, 0.7213, 0.6594, 0.7677, 0.6592, 0.7678, 0.6808, 0.7214, 0.6809, 0.7213, 0.6702, 0.7678, 0.67, 0.8157, 0.7001, 0.805, 0.6925, 0.8097, 0.688, 0.8184, 0.6943, 0.805, 0.6925, 0.7978, 0.6815, 0.8037, 0.679, 0.8097, 0.688, 0.7678, 0.6916, 0.7214, 0.6916, 0.7214, 0.6809, 0.7678, 0.6808, 0.7676, 0.6377, 0.7212, 0.638, 0.7211, 0.6273, 0.7675, 0.6269, 0.797, 0.6557, 0.8035, 0.6443, 0.8084, 0.6484, 0.803, 0.6578, 0.8035, 0.6443, 0.8136, 0.636, 0.8167, 0.6416, 0.8084, 0.6484, 0.7676, 0.6377, 0.7677, 0.6485, 0.7212, 0.6487, 0.7212, 0.638, 0.7678, 0.7024, 0.7214, 0.7023, 0.7214, 0.6916, 0.7678, 0.6916, 0.7678, 0.7132, 0.7213, 0.7131, 0.7214, 0.7023, 0.7678, 0.7024, 0.7674, 0.6161, 0.721, 0.6165, 0.7209, 0.6058, 0.7673, 0.6053, 0.8288, 0.697, 0.8396, 0.6959, 0.8414, 0.702, 0.8284, 0.7035, 0.8184, 0.6943, 0.8288, 0.697, 0.8284, 0.7035, 0.8157, 0.7001, 0.8136, 0.636, 0.826, 0.6318, 0.8269, 0.6382, 0.8167, 0.6416, 0.826, 0.6318, 0.8391, 0.6324, 0.8377, 0.6386, 0.8269, 0.6382, 0.7674, 0.6161, 0.7675, 0.6269, 0.7211, 0.6273, 0.721, 0.6165, 0.7674, 0.7672, 0.721, 0.7667, 0.7211, 0.756, 0.7675, 0.7564, 0.7674, 0.7672, 0.7673, 0.778, 0.7209, 0.7774, 0.721, 0.7667, 0.7677, 0.724, 0.7213, 0.7238, 0.7213, 0.7131, 0.7678, 0.7132, 0.8563, 0.652, 0.8491, 0.6439, 0.853, 0.6389, 0.8617, 0.6486, 0.8602, 0.662, 0.8563, 0.652, 0.8617, 0.6486, 0.8664, 0.6608, 0.7677, 0.7348, 0.7212, 0.7345, 0.7213, 0.7238, 0.7677, 0.724, 0.7676, 0.7456, 0.7212, 0.7452, 0.7212, 0.7345, 0.7677, 0.7348, 0.8492, 0.6909, 0.8564, 0.6829, 0.8618, 0.6862, 0.8531, 0.696, 0.8396, 0.6959, 0.8492, 0.6909, 0.8531, 0.696, 0.8414, 0.702, 0.7676, 0.7456, 0.7675, 0.7564, 0.7211, 0.756, 0.7212, 0.7452, 0.8602, 0.6728, 0.8602, 0.662, 0.8664, 0.6608, 0.8665, 0.674, 0.8564, 0.6829, 0.8602, 0.6728, 0.8665, 0.674, 0.8618, 0.6862, 0.5448, 0.1409, 0.5407, 0.1177, 0.5517, 0.1157, 0.556, 0.1387, 0.5407, 0.1177, 0.5366, 0.09462, 0.5477, 0.09268, 0.5517, 0.1157, 0.7683, 0.6695, 0.7716, 0.6469, 0.7777, 0.649, 0.7748, 0.6693, 0.7731, 0.6919, 0.7683, 0.6695, 0.7748, 0.6693, 0.7791, 0.6894, 0.5564, 0.1881, 0.5497, 0.1644, 0.5609, 0.1617, 0.5674, 0.1845, 0.5497, 0.1644, 0.5448, 0.1409, 0.556, 0.1387, 0.5609, 0.1617, 0.7857, 0.711, 0.7731, 0.6919, 0.7791, 0.6894, 0.7904, 0.7065, 0.8043, 0.7244, 0.7857, 0.711, 0.7904, 0.7065, 0.807, 0.7185, 0.5366, 0.09462, 0.5327, 0.07157, 0.5437, 0.06968, 0.5477, 0.09268, 0.5327, 0.07157, 0.5287, 0.04849, 0.5398, 0.04662, 0.5437, 0.06968, 0.783, 0.6271, 0.8006, 0.6125, 0.8038, 0.6181, 0.788, 0.6313, 0.7716, 0.6469, 0.783, 0.6271, 0.788, 0.6313, 0.7777, 0.649, 0.807, 0.7185, 0.8269, 0.7236, 0.8264, 0.7301, 0.8043, 0.7244, 0.8269, 0.7236, 0.8473, 0.7215, 0.8492, 0.7277, 0.8264, 0.7301, 0.5609, 0.231, 0.556, 0.2539, 0.5448, 0.2517, 0.5497, 0.2282, 0.5674, 0.2081, 0.5609, 0.231, 0.5497, 0.2282, 0.5564, 0.2045, 0.5287, 0.04849, 0.5249, 0.02523, 0.536, 0.02353, 0.5398, 0.04662, 0.5249, 0.02523, 0.5213, 0.001451, 0.5328, 0.0002368, 0.536, 0.02353, 0.8223, 0.6053, 0.8453, 0.6061, 0.844, 0.6125, 0.8233, 0.6118, 0.8006, 0.6125, 0.8223, 0.6053, 0.8233, 0.6118, 0.8038, 0.6181, 0.8865, 0.6571, 0.8789, 0.638, 0.8845, 0.6346, 0.8928, 0.6559, 0.8789, 0.638, 0.8651, 0.6225, 0.8692, 0.6174, 0.8845, 0.6346, 0.536, 0.3691, 0.5328, 0.3924, 0.5213, 0.3912, 0.5249, 0.3674, 0.5398, 0.346, 0.536, 0.3691, 0.5249, 0.3674, 0.5287, 0.3441, 0.8473, 0.7215, 0.8655, 0.712, 0.8695, 0.7172, 0.8492, 0.7277, 0.8655, 0.712, 0.8792, 0.6968, 0.8848, 0.7002, 0.8695, 0.7172, 0.5517, 0.2769, 0.5477, 0.2999, 0.5366, 0.298, 0.5407, 0.2749, 0.556, 0.2539, 0.5517, 0.2769, 0.5407, 0.2749, 0.5448, 0.2517, 0.8792, 0.6968, 0.8864, 0.6776, 0.8928, 0.6788, 0.8848, 0.7002, 0.8864, 0.6776, 0.8865, 0.6571, 0.8928, 0.6559, 0.8928, 0.6788, 0.5437, 0.3229, 0.5398, 0.346, 0.5287, 0.3441, 0.5327, 0.3211, 0.5477, 0.2999, 0.5437, 0.3229, 0.5327, 0.3211, 0.5366, 0.298, 0.4933, 0.1493, 0.4897, 0.1259, 0.4989, 0.1248, 0.5027, 0.148, 0.4862, 0.1033, 0.4821, 0.08075, 0.4911, 0.07879, 0.4951, 0.1018, 0.8268, 0.7892, 0.7797, 0.8209, 0.7715, 0.8008, 0.8268, 0.7892, 0.7715, 0.7784, 0.7799, 0.7577, 0.4975, 0.1963, 0.4963, 0.173, 0.5058, 0.1717, 0.507, 0.1963, 0.8268, 0.7892, 0.7953, 0.8361, 0.7797, 0.8209, 0.8268, 0.7892, 0.7715, 0.8008, 0.7715, 0.7784, 0.7951, 0.7421, 0.8152, 0.7339, 0.8268, 0.7892, 0.4897, 0.1259, 0.4862, 0.1033, 0.4951, 0.1018, 0.4989, 0.1248, 0.4779, 0.05743, 0.4736, 0.03411, 0.4828, 0.03267, 0.4872, 0.05574, 0.8268, 0.7892, 0.816, 0.8445, 0.7953, 0.8361, 0.507, 0.1963, 0.5058, 0.2209, 0.4963, 0.2197, 0.4975, 0.1963, 0.8268, 0.7892, 0.7799, 0.7577, 0.7951, 0.7421, 0.8376, 0.7338, 0.8583, 0.7423, 0.8268, 0.7892, 0.5058, 0.2209, 0.5027, 0.2446, 0.4933, 0.2433, 0.4963, 0.2197, 0.8268, 0.7892, 0.8384, 0.8445, 0.816, 0.8445, 0.4821, 0.08075, 0.4779, 0.05743, 0.4872, 0.05574, 0.4911, 0.07879, 0.4911, 0.3138, 0.4872, 0.3369, 0.4779, 0.3352, 0.4821, 0.3119, 0.8737, 0.8207, 0.8586, 0.8363, 0.8268, 0.7892, 0.5027, 0.2446, 0.4989, 0.2679, 0.4897, 0.2667, 0.4933, 0.2433, 0.8821, 0.7776, 0.8821, 0.8, 0.8268, 0.7892, 0.4736, 0.03411, 0.4689, 0.0115, 0.4779, 0.009212, 0.4828, 0.03267, 0.8268, 0.7892, 0.8586, 0.8363, 0.8384, 0.8445, 0.4951, 0.2909, 0.4911, 0.3138, 0.4821, 0.3119, 0.4862, 0.2894, 0.8152, 0.7339, 0.8376, 0.7338, 0.8268, 0.7892, 0.8739, 0.7574, 0.8821, 0.7776, 0.8268, 0.7892, 0.4989, 0.2679, 0.4951, 0.2909, 0.4862, 0.2894, 0.4897, 0.2667, 0.4828, 0.3599, 0.4779, 0.3834, 0.4689, 0.3811, 0.4736, 0.3585, 0.8583, 0.7423, 0.8739, 0.7574, 0.8268, 0.7892, 0.4872, 0.3369, 0.4828, 0.3599, 0.4736, 0.3585, 0.4779, 0.3352, 0.8821, 0.8, 0.8737, 0.8207, 0.8268, 0.7892, 0.7684, 0.6048, 0.7564, 0.6048, 0.7569, 0.4939, 0.7682, 0.4943, 0.7327, 0.6046, 0.7211, 0.6045, 0.7221, 0.4914, 0.7339, 0.4918, 0.7804, 0.6048, 0.7684, 0.6048, 0.7682, 0.4943, 0.7796, 0.4939, 0.5175, 0.1837, 0.5127, 0.1963, 0.507, 0.1963, 0.5058, 0.1717, 0.7564, 0.6048, 0.7445, 0.6047, 0.7455, 0.4928, 0.7569, 0.4939, 0.7921, 0.6046, 0.7804, 0.6048, 0.7796, 0.4939, 0.791, 0.4929, 0.8037, 0.6045, 0.7921, 0.6046, 0.791, 0.4929, 0.8027, 0.4919, 0.5175, 0.2089, 0.5292, 0.2156, 0.5279, 0.2236, 0.5058, 0.2209, 0.7339, 0.4918, 0.7221, 0.4914, 0.7209, 0.4187, 0.7328, 0.4194, 0.7682, 0.4943, 0.7569, 0.4939, 0.7562, 0.4231, 0.7683, 0.4239, 0.8027, 0.4919, 0.791, 0.4929, 0.7922, 0.4212, 0.8038, 0.4194, 0.7455, 0.4928, 0.7339, 0.4918, 0.7328, 0.4194, 0.7444, 0.4212, 0.5424, 0.2131, 0.5509, 0.2029, 0.5564, 0.2045, 0.5497, 0.2282, 0.5424, 0.1796, 0.5292, 0.177, 0.5279, 0.169, 0.5497, 0.1644, 0.5292, 0.2156, 0.5424, 0.2131, 0.5497, 0.2282, 0.5279, 0.2236, 0.5127, 0.1963, 0.5175, 0.2089, 0.5058, 0.2209, 0.507, 0.1963, 0.55, 0.1901, 0.5418, 0.1808, 0.5424, 0.1796, 0.5509, 0.1898, 0.5418, 0.2119, 0.55, 0.2025, 0.5509, 0.2029, 0.5424, 0.2131, 0.5185, 0.1846, 0.5138, 0.1963, 0.5127, 0.1963, 0.5175, 0.1837, 0.5138, 0.1963, 0.5185, 0.208, 0.5175, 0.2089, 0.5127, 0.1963, 0.5424, 0.2131, 0.5292, 0.2156, 0.5294, 0.2142, 0.5418, 0.2119, 0.5185, 0.208, 0.5294, 0.2142, 0.5292, 0.2156, 0.5175, 0.2089, 0.5418, 0.1808, 0.5294, 0.1784, 0.5292, 0.177, 0.5424, 0.1796, 0.5175, 0.1837, 0.5292, 0.177, 0.5294, 0.1784, 0.5185, 0.1846, 0.8155, 0.6044, 0.8037, 0.6045, 0.8027, 0.4919, 0.8145, 0.4915, 0.5821, 0.325, 0.5964, 0.3191, 0.5964, 0.3309, 0.588, 0.3393, 0.5679, 0.3191, 0.5762, 0.3108, 0.5821, 0.325, 0.5679, 0.3309, 0.5679, 0.3309, 0.5821, 0.325, 0.588, 0.3393, 0.5762, 0.3393, 0.7569, 0.4939, 0.7455, 0.4928, 0.7444, 0.4212, 0.7562, 0.4231, 0.791, 0.4929, 0.7796, 0.4939, 0.7804, 0.4231, 0.7922, 0.4212, 0.7796, 0.4939, 0.7682, 0.4943, 0.7683, 0.4239, 0.7804, 0.4231, 0.8145, 0.4915, 0.8027, 0.4919, 0.8038, 0.4194, 0.8157, 0.4187, 0.5598, 0.7637, 0.5507, 0.7862, 0.5463, 0.7853, 0.5561, 0.7612, 0.5463, 0.8124, 0.5463, 0.7853, 0.5507, 0.7862, 0.5508, 0.8115, 0.5508, 0.8115, 0.5603, 0.835, 0.5566, 0.8375, 0.5463, 0.8124, 0.5748, 0.856, 0.5566, 0.8375, 0.5603, 0.835, 0.5773, 0.8523, 0.6006, 0.7372, 0.5771, 0.7467, 0.5746, 0.743, 0.5997, 0.7327, 0.5561, 0.7612, 0.5746, 0.743, 0.5771, 0.7467, 0.5598, 0.7637, 0.626, 0.8658, 0.5989, 0.8658, 0.5998, 0.8614, 0.6251, 0.8613, 0.5773, 0.8523, 0.5998, 0.8614, 0.5989, 0.8658, 0.5748, 0.856, 0.6484, 0.7461, 0.6259, 0.7371, 0.6268, 0.7327, 0.6509, 0.7425, 0.5997, 0.7327, 0.6268, 0.7327, 0.6259, 0.7371, 0.6006, 0.7372, 0.6509, 0.7425, 0.6691, 0.761, 0.6654, 0.7635, 0.6484, 0.7461, 0.6749, 0.787, 0.6654, 0.7635, 0.6691, 0.761, 0.6794, 0.7861, 0.6696, 0.8373, 0.6511, 0.8555, 0.6486, 0.8518, 0.666, 0.8348, 0.6251, 0.8613, 0.6486, 0.8518, 0.6511, 0.8555, 0.626, 0.8658, 0.6794, 0.7861, 0.6794, 0.8132, 0.675, 0.8123, 0.6749, 0.787, 0.666, 0.8348, 0.675, 0.8123, 0.6794, 0.8132, 0.6696, 0.8373, 0.4091, 0.2348, 0.4684, 0.2354, 0.4684, 0.2615, 0.409, 0.2613, 0.777, 0.8228, 0.7683, 0.8014, 0.7715, 0.8008, 0.7797, 0.8209, 0.7715, 0.7784, 0.7715, 0.8008, 0.7683, 0.8014, 0.7683, 0.7778, 0.7683, 0.7778, 0.7771, 0.7559, 0.7799, 0.7577, 0.7715, 0.7784, 0.7951, 0.7421, 0.7799, 0.7577, 0.7771, 0.7559, 0.7932, 0.7393, 0.8154, 0.8477, 0.7936, 0.8389, 0.7953, 0.8361, 0.816, 0.8445, 0.7797, 0.8209, 0.7953, 0.8361, 0.7936, 0.8389, 0.777, 0.8228, 0.8376, 0.7338, 0.8152, 0.7339, 0.8146, 0.7306, 0.8382, 0.7306, 0.7932, 0.7393, 0.8146, 0.7306, 0.8152, 0.7339, 0.7951, 0.7421, 0.8604, 0.839, 0.839, 0.8477, 0.8384, 0.8445, 0.8586, 0.8363, 0.816, 0.8445, 0.8384, 0.8445, 0.839, 0.8477, 0.8154, 0.8477, 0.8586, 0.8363, 0.8737, 0.8207, 0.8765, 0.8224, 0.8604, 0.839, 0.8854, 0.8006, 0.8765, 0.8224, 0.8737, 0.8207, 0.8821, 0.8, 0.8739, 0.7574, 0.8583, 0.7423, 0.8601, 0.7395, 0.8767, 0.7556, 0.8382, 0.7306, 0.8601, 0.7395, 0.8583, 0.7423, 0.8376, 0.7338, 0.8821, 0.8, 0.8821, 0.7776, 0.8854, 0.777, 0.8854, 0.8006, 0.8767, 0.7556, 0.8854, 0.777, 0.8821, 0.7776, 0.8739, 0.7574, 0.4963, 0.173, 0.4933, 0.1493, 0.5027, 0.148, 0.5058, 0.1717, 0.01346, 0.7058, 0.0539, 0.7058, 0.0539, 0.7578, 0.01346, 0.7578, 0.01346, 0.8725, 0.0539, 0.8725, 0.0539, 0.9345, 0.01346, 0.9345, 0.01346, 0.9345, 0.0539, 0.9345, 0.0539, 0.9873, 0.01346, 0.9873, 0.01346, 0.07003, 0.0539, 0.07003, 0.0539, 0.122, 0.01347, 0.122, 0.01347, 0.122, 0.0539, 0.122, 0.0539, 0.1846, 0.01347, 0.1846, 0.01347, 0.1846, 0.0539, 0.1846, 0.0539, 0.2471, 0.01347, 0.2471, 0.01347, 0.2471, 0.0539, 0.2471, 0.0539, 0.2991, 0.01347, 0.2991, 0.01347, 0.2991, 0.0539, 0.2991, 0.0539, 0.3519, 0.01347, 0.3519, 0.01347, 0.3519, 0.0539, 0.3519, 0.0539, 0.4139, 0.01347, 0.4139, 0.01347, 0.4139, 0.0539, 0.4139, 0.0539, 0.4759, 0.01347, 0.4759, 0.01347, 0.4759, 0.0539, 0.4759, 0.0539, 0.5287, 0.01347, 0.5287, 0.01347, 0.5287, 0.0539, 0.5287, 0.0539, 0.5807, 0.01346, 0.5807, 0.01346, 0.5807, 0.0539, 0.5807, 0.0539, 0.6432, 0.01346, 0.6432, 0.01346, 0.6432, 0.0539, 0.6432, 0.0539, 0.7058, 0.01346, 0.7058, 0.01346, 0.7578, 0.0539, 0.7578, 0.0539, 0.8106, 0.01346, 0.8106, 0.5864, 0.6911, 0.5405, 0.6907, 0.5822, 0.6587, 0.6289, 0.6736, 0.01346, 0.8106, 0.0539, 0.8106, 0.0539, 0.8725, 0.01346, 0.8725, 0.3627, 0.6432, 0.4031, 0.6432, 0.4031, 0.7058, 0.3627, 0.7058, 0.3627, 0.5807, 0.4031, 0.5807, 0.4031, 0.6432, 0.3627, 0.6432, 0.3627, 0.5287, 0.4031, 0.5287, 0.4031, 0.5807, 0.3627, 0.5807, 0.3627, 0.4759, 0.4031, 0.4759, 0.4031, 0.5287, 0.3627, 0.5287, 0.3627, 0.4139, 0.4031, 0.4139, 0.4031, 0.4759, 0.3627, 0.4759, 0.3627, 0.3519, 0.4031, 0.3519, 0.4031, 0.4139, 0.3627, 0.4139, 0.3627, 0.2991, 0.4031, 0.2991, 0.4031, 0.3519, 0.3627, 0.3519, 0.3627, 0.2471, 0.4031, 0.2471, 0.4031, 0.2991, 0.3627, 0.2991, 0.3627, 0.1846, 0.4031, 0.1846, 0.4031, 0.2471, 0.3627, 0.2471, 0.3627, 0.122, 0.4031, 0.122, 0.4031, 0.1846, 0.3627, 0.1846, 0.3627, 0.07003, 0.4031, 0.07003, 0.4031, 0.122, 0.3627, 0.122, 0.3627, 0.9345, 0.4031, 0.9345, 0.4031, 0.9873, 0.3627, 0.9873, 0.3627, 0.8725, 0.4031, 0.8725, 0.4031, 0.9345, 0.3627, 0.9345, 0.3627, 0.8106, 0.4031, 0.8106, 0.4031, 0.8725, 0.3627, 0.8725, 0.3627, 0.7578, 0.4031, 0.7578, 0.4031, 0.8106, 0.3627, 0.8106, 0.3627, 0.7058, 0.3627, 0.7578, 0.0539, 0.7578, 0.0539, 0.7058, 0.3627, 0.6432, 0.3627, 0.7058, 0.0539, 0.7058, 0.0539, 0.6432, 0.3627, 0.5807, 0.3627, 0.6432, 0.0539, 0.6432, 0.0539, 0.5807, 0.3627, 0.5287, 0.3627, 0.5807, 0.0539, 0.5807, 0.0539, 0.5287, 0.3627, 0.4759, 0.3627, 0.5287, 0.0539, 0.5287, 0.0539, 0.4759, 0.3627, 0.4139, 0.3627, 0.4759, 0.0539, 0.4759, 0.0539, 0.4139, 0.3627, 0.3519, 0.3627, 0.4139, 0.0539, 0.4139, 0.0539, 0.3519, 0.3627, 0.2991, 0.3627, 0.3519, 0.0539, 0.3519, 0.0539, 0.2991, 0.3627, 0.2471, 0.3627, 0.2991, 0.0539, 0.2991, 0.0539, 0.2471, 0.3627, 0.1846, 0.3627, 0.2471, 0.0539, 0.2471, 0.0539, 0.1846, 0.3627, 0.122, 0.3627, 0.1846, 0.0539, 0.1846, 0.0539, 0.122, 0.3627, 0.07003, 0.3627, 0.122, 0.0539, 0.122, 0.0539, 0.07003, 0.3627, 0.9345, 0.3627, 0.9873, 0.0539, 0.9873, 0.0539, 0.9345, 0.3627, 0.8725, 0.3627, 0.9345, 0.0539, 0.9345, 0.0539, 0.8725, 0.3627, 0.8106, 0.3627, 0.8725, 0.0539, 0.8725, 0.0539, 0.8106, 0.3627, 0.7578, 0.3627, 0.8106, 0.0539, 0.8106, 0.0539, 0.7578, 0.3627, 0.7058, 0.4031, 0.7058, 0.4031, 0.7578, 0.3627, 0.7578, 0.6894, 0.2534, 0.6802, 0.2188, 0.7376, 0.2305, 0.7422, 0.2538, 0.7422, 0.2538, 0.7376, 0.2305, 0.7864, 0.1979, 0.7909, 0.2335, 0.7909, 0.2335, 0.7864, 0.1979, 0.8209, 0.1896, 0.8107, 0.2135, 0.8363, 0.2314, 0.8567, 0.1822, 0.8778, 0.1863, 0.8542, 0.2432, 0.7864, 0.1979, 0.798, 0.1405, 0.8212, 0.1359, 0.8209, 0.1896, 0.798, 0.1405, 0.7655, 0.09174, 0.8005, 0.08632, 0.8212, 0.1359, 0.7655, 0.09174, 0.7563, 0.05713, 0.7821, 0.06813, 0.8005, 0.08632, 0.7989, 0.04201, 0.7499, 0.02142, 0.754, 0.0003548, 0.811, 0.02405, 0.7081, 0.08009, 0.7035, 0.05674, 0.7563, 0.05713, 0.7655, 0.09174, 0.6593, 0.1127, 0.6547, 0.07711, 0.7035, 0.05674, 0.7081, 0.08009, 0.6248, 0.1209, 0.6349, 0.09708, 0.6547, 0.07711, 0.6593, 0.1127, 0.6094, 0.0792, 0.589, 0.1284, 0.5679, 0.1243, 0.5915, 0.06735, 0.6245, 0.1747, 0.6248, 0.1209, 0.6593, 0.1127, 0.6477, 0.1701, 0.6451, 0.2242, 0.6245, 0.1747, 0.6477, 0.1701, 0.6802, 0.2188, 0.6468, 0.2685, 0.6958, 0.2891, 0.6917, 0.3102, 0.6347, 0.2865, 0.6792, 0.5989, 0.6796, 0.5531, 0.7204, 0.5447, 0.7203, 0.6067, 0.6615, 0.6413, 0.6792, 0.5989, 0.7203, 0.6067, 0.6966, 0.6641, 0.6289, 0.6736, 0.6615, 0.6413, 0.6966, 0.6641, 0.6527, 0.7082, 0.5864, 0.6911, 0.6289, 0.6736, 0.6527, 0.7082, 0.5951, 0.7322, 0.5405, 0.6907, 0.5864, 0.6911, 0.5951, 0.7322, 0.5325, 0.7322, 0.4982, 0.6727, 0.5405, 0.6907, 0.5325, 0.7322, 0.4745, 0.708, 0.4655, 0.6404, 0.4982, 0.6727, 0.4745, 0.708, 0.4309, 0.6633, 0.4483, 0.5978, 0.4655, 0.6404, 0.4309, 0.6633, 0.4075, 0.6062, 0.4487, 0.552, 0.4483, 0.5978, 0.4075, 0.6062, 0.4076, 0.5442, 0.4664, 0.5097, 0.4487, 0.552, 0.4076, 0.5442, 0.4313, 0.4868, 0.499, 0.4774, 0.4664, 0.5097, 0.4313, 0.4868, 0.4753, 0.4427, 0.5415, 0.4598, 0.499, 0.4774, 0.4753, 0.4427, 0.5328, 0.4187, 0.5875, 0.4602, 0.5415, 0.4598, 0.5328, 0.4187, 0.5954, 0.4187, 0.6297, 0.4782, 0.5875, 0.4602, 0.5954, 0.4187, 0.6535, 0.4429, 0.6624, 0.5105, 0.6297, 0.4782, 0.6535, 0.4429, 0.697, 0.4876, 0.6796, 0.5531, 0.6624, 0.5105, 0.697, 0.4876, 0.7204, 0.5447, 0.6091, 0.231, 0.6468, 0.2685, 0.6347, 0.2865, 0.5914, 0.2428, 0.5889, 0.1817, 0.6091, 0.231, 0.5914, 0.2428, 0.5679, 0.186, 0.589, 0.1284, 0.5889, 0.1817, 0.5679, 0.186, 0.5679, 0.1243, 0.6472, 0.04164, 0.6094, 0.0792, 0.5915, 0.06735, 0.6352, 0.02357, 0.6958, 0.2891, 0.7492, 0.2894, 0.7533, 0.3103, 0.6917, 0.3102, 0.6802, 0.2188, 0.6477, 0.1701, 0.7228, 0.1553, 0.7376, 0.2305, 0.6477, 0.1701, 0.6593, 0.1127, 0.7081, 0.08009, 0.7228, 0.1553, 0.6965, 0.02116, 0.6472, 0.04164, 0.6352, 0.02357, 0.6924, 0.0002368, 0.7492, 0.2894, 0.7985, 0.2689, 0.8105, 0.287, 0.7533, 0.3103, 0.7376, 0.2305, 0.7228, 0.1553, 0.798, 0.1405, 0.7864, 0.1979, 0.7228, 0.1553, 0.7081, 0.08009, 0.7655, 0.09174, 0.798, 0.1405, 0.7499, 0.02142, 0.6965, 0.02116, 0.6924, 0.0002368, 0.754, 0.0003548, 0.7985, 0.2689, 0.8363, 0.2314, 0.8542, 0.2432, 0.8105, 0.287, 0.8567, 0.1822, 0.8568, 0.1289, 0.8778, 0.1246, 0.8778, 0.1863, 0.8568, 0.1289, 0.8365, 0.07958, 0.8542, 0.06781, 0.8778, 0.1246, 0.8365, 0.07958, 0.7989, 0.04201, 0.811, 0.02405, 0.8542, 0.06781, 0.5405, 0.6907, 0.4982, 0.6727, 0.5283, 0.6282, 0.5822, 0.6587, 0.4982, 0.6727, 0.4655, 0.6404, 0.4799, 0.5897, 0.5283, 0.6282, 0.4655, 0.6404, 0.4483, 0.5978, 0.4487, 0.552, 0.4799, 0.5897, 0.6289, 0.6736, 0.5822, 0.6587, 0.6199, 0.6132, 0.6615, 0.6413, 0.5822, 0.6587, 0.5283, 0.6282, 0.564, 0.5755, 0.6199, 0.6132, 0.5283, 0.6282, 0.4799, 0.5897, 0.508, 0.5377, 0.564, 0.5755, 0.4799, 0.5897, 0.4487, 0.552, 0.4664, 0.5097, 0.508, 0.5377, 0.6615, 0.6413, 0.6199, 0.6132, 0.648, 0.5612, 0.6792, 0.5989, 0.6199, 0.6132, 0.564, 0.5755, 0.5996, 0.5228, 0.648, 0.5612, 0.564, 0.5755, 0.508, 0.5377, 0.5457, 0.4923, 0.5996, 0.5228, 0.508, 0.5377, 0.4664, 0.5097, 0.499, 0.4774, 0.5457, 0.4923, 0.6792, 0.5989, 0.648, 0.5612, 0.6624, 0.5105, 0.6796, 0.5531, 0.648, 0.5612, 0.5996, 0.5228, 0.6297, 0.4782, 0.6624, 0.5105, 0.5996, 0.5228, 0.5457, 0.4923, 0.5875, 0.4602, 0.6297, 0.4782, 0.5457, 0.4923, 0.499, 0.4774, 0.5415, 0.4598, 0.5875, 0.4602, 0.6958, 0.2891, 0.6468, 0.2685, 0.6559, 0.2546, 0.6954, 0.2713, 0.6954, 0.2713, 0.6559, 0.2546, 0.6636, 0.2424, 0.6894, 0.2534, 0.7492, 0.2894, 0.6958, 0.2891, 0.6954, 0.2713, 0.7457, 0.2716, 0.7457, 0.2716, 0.6954, 0.2713, 0.6894, 0.2534, 0.7422, 0.2538, 0.7985, 0.2689, 0.7492, 0.2894, 0.7457, 0.2716, 0.7921, 0.2522, 0.7921, 0.2522, 0.7457, 0.2716, 0.7422, 0.2538, 0.7909, 0.2335, 0.8363, 0.2314, 0.7985, 0.2689, 0.7921, 0.2522, 0.8224, 0.2219, 0.8224, 0.2219, 0.7921, 0.2522, 0.7909, 0.2335, 0.8107, 0.2135, 0.8567, 0.1822, 0.8363, 0.2314, 0.8224, 0.2219, 0.8388, 0.1829, 0.8388, 0.1829, 0.8224, 0.2219, 0.8107, 0.2135, 0.8209, 0.1896, 0.8568, 0.1289, 0.8567, 0.1822, 0.8388, 0.1829, 0.8391, 0.1324, 0.8391, 0.1324, 0.8388, 0.1829, 0.8209, 0.1896, 0.8212, 0.1359, 0.8365, 0.07958, 0.8568, 0.1289, 0.8391, 0.1324, 0.8197, 0.0857, 0.8197, 0.0857, 0.8391, 0.1324, 0.8212, 0.1359, 0.8005, 0.08632, 0.7989, 0.04201, 0.8365, 0.07958, 0.8197, 0.0857, 0.7897, 0.05598, 0.7897, 0.05598, 0.8197, 0.0857, 0.8005, 0.08632, 0.7821, 0.06813, 0.7499, 0.02142, 0.7989, 0.04201, 0.7897, 0.05598, 0.7503, 0.03928, 0.7503, 0.03928, 0.7897, 0.05598, 0.7821, 0.06813, 0.7563, 0.05713, 0.6965, 0.02116, 0.7499, 0.02142, 0.7503, 0.03928, 0.7, 0.03891, 0.7, 0.03891, 0.7503, 0.03928, 0.7563, 0.05713, 0.7035, 0.05674, 0.6472, 0.04164, 0.6965, 0.02116, 0.7, 0.03891, 0.6535, 0.05832, 0.6535, 0.05832, 0.7, 0.03891, 0.7035, 0.05674, 0.6547, 0.07711, 0.6094, 0.0792, 0.6472, 0.04164, 0.6535, 0.05832, 0.6232, 0.0887, 0.6232, 0.0887, 0.6535, 0.05832, 0.6547, 0.07711, 0.6349, 0.09708, 0.589, 0.1284, 0.6094, 0.0792, 0.6232, 0.0887, 0.6069, 0.1276, 0.6069, 0.1276, 0.6232, 0.0887, 0.6349, 0.09708, 0.6248, 0.1209, 0.5889, 0.1817, 0.589, 0.1284, 0.6069, 0.1276, 0.6066, 0.1782, 0.6066, 0.1782, 0.6069, 0.1276, 0.6248, 0.1209, 0.6245, 0.1747, 0.6091, 0.231, 0.5889, 0.1817, 0.6066, 0.1782, 0.626, 0.2249, 0.626, 0.2249, 0.6066, 0.1782, 0.6245, 0.1747, 0.6451, 0.2242, 0.6468, 0.2685, 0.6091, 0.231, 0.626, 0.2249, 0.6559, 0.2546, 0.6559, 0.2546, 0.626, 0.2249, 0.6451, 0.2242, 0.6636, 0.2424, 0.6636, 0.2424, 0.6451, 0.2242, 0.6802, 0.2188, 0.6894, 0.2534])
me_cylinder_005.materials.append(mat_material_001)
me_cylinder_005.materials.append(mat_material_002)
me_cylinder_005.update()

# ---- objects
ob_cylinder_001 = bpy.data.objects.new('Cylinder.001', me_cylinder_005)

# ---- transforms, parenting, visibility, modifiers, constraints
ob_cylinder_001.location = (0.0, 0.0, 0.0)
_m = ob_cylinder_001.modifiers.new('WeightedNormal', 'WEIGHTED_NORMAL')
_m.weight = 100

# ---- collection membership
col_collection.objects.link(ob_cylinder_001)

# ---- scene / render settings (as saved in the file)
scene.frame_start = 1; scene.frame_end = 250; scene.frame_set(4)
scene.render.engine = 'BLENDER_EEVEE_NEXT'
scene.cycles.sampling_pattern = 'TABULATED_SOBOL'
bpy.context.view_layer.update()

# ---- added for rendering (the .blend has no active camera and no usable light): camera, sun
cam_auto = bpy.data.cameras.new('AutoCamera')
cam_auto.lens = 50.0
cam_auto.sensor_width = 36.0
cam_auto.clip_end = 1000.0
ob_auto_camera = bpy.data.objects.new('AutoCamera', cam_auto)
scene.collection.objects.link(ob_auto_camera)
ob_auto_camera.location = (4.68608, -5.96032, 4.65356)
ob_auto_camera.rotation_euler = (1.09748, -7.21219e-08, 0.694738)
scene.camera = ob_auto_camera
light_auto_sun = bpy.data.lights.new('AutoSun', 'SUN')
light_auto_sun.energy = 3.0
light_auto_sun.angle = 0.0523599
ob_auto_sun = bpy.data.objects.new('AutoSun', light_auto_sun)
scene.collection.objects.link(ob_auto_sun)
ob_auto_sun.rotation_euler = (0.872665, 0.174533, 0.523599)
bpy.context.view_layer.update()
